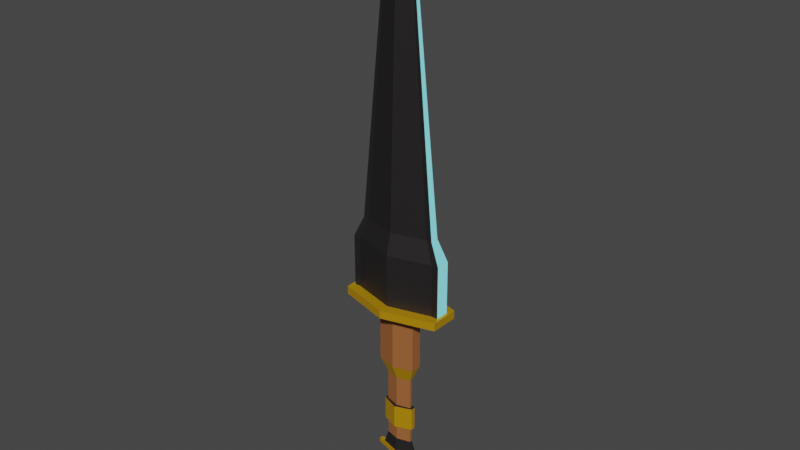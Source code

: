 # Source: blade.blend  (saved by Blender 2.93.21; exported with 4.5.12 LTS)
import bpy
from mathutils import Matrix  # noqa: F401  (used for matrix-valued properties, if any)

bpy.ops.wm.read_factory_settings(use_empty=True)
scene = bpy.context.scene
scene.name = 'Scene'

# ---- collections
col_collection = bpy.data.collections.new('Collection'); scene.collection.children.link(col_collection)

# ---- materials (node trees are filled in below, after node groups)
mat_material_001 = bpy.data.materials.new('Material.001')
mat_material_001.use_transparent_shadow = False
mat_material_002 = bpy.data.materials.new('Material.002')
mat_material_002.use_transparent_shadow = False
mat_material_004 = bpy.data.materials.new('Material.004')
mat_material_004.use_transparent_shadow = False
mat_material_005 = bpy.data.materials.new('Material.005')
mat_material_005.use_transparent_shadow = False
mat_material_006 = bpy.data.materials.new('Material.006')
mat_material_006.use_transparent_shadow = False

# ---- material node trees
mat_material_001.use_nodes = True; mat_material_001.node_tree.nodes.clear()
_N = mat_material_001.node_tree.nodes; _L = mat_material_001.node_tree.links
n0 = _N.new('ShaderNodeBsdfPrincipled'); n0.name = 'Principled BSDF'; n0.location = (10, 300)
n0.distribution = 'GGX'
n0.subsurface_method = 'BURLEY'
n0.inputs[0].default_value = (0.03741, 0.034, 0.03429, 1.0)
n0.inputs[1].default_value = 0.6
n0.inputs[3].default_value = 1.45
n0.inputs[27].default_value = (0.0, 0.0, 0.0, 1.0)
n0.inputs[28].default_value = 1.0
n1 = _N.new('ShaderNodeOutputMaterial'); n1.name = 'Material Output'; n1.location = (300, 300)
_L.new(n0.outputs[0], n1.inputs[0])
n1.is_active_output = True
mat_material_002.use_nodes = True; mat_material_002.node_tree.nodes.clear()
_N = mat_material_002.node_tree.nodes; _L = mat_material_002.node_tree.links
n0 = _N.new('ShaderNodeBsdfPrincipled'); n0.name = 'Principled BSDF'; n0.location = (10, 300)
n0.distribution = 'GGX'
n0.subsurface_method = 'BURLEY'
n0.inputs[0].default_value = (0.8, 0.4189, 0.005214, 1.0)
n0.inputs[1].default_value = 0.5481
n0.inputs[3].default_value = 1.45
n0.inputs[27].default_value = (0.0, 0.0, 0.0, 1.0)
n0.inputs[28].default_value = 1.0
n1 = _N.new('ShaderNodeOutputMaterial'); n1.name = 'Material Output'; n1.location = (300, 300)
_L.new(n0.outputs[0], n1.inputs[0])
n1.is_active_output = True
mat_material_004.use_nodes = True; mat_material_004.node_tree.nodes.clear()
_N = mat_material_004.node_tree.nodes; _L = mat_material_004.node_tree.links
n0 = _N.new('ShaderNodeOutputMaterial'); n0.name = 'Material Output'; n0.location = (300, 300)
n1 = _N.new('ShaderNodeEmission'); n1.name = 'Emission'; n1.location = (10, 300)
n1.inputs[0].default_value = (0.2048, 0.7325, 0.8, 1.0)
_L.new(n1.outputs[0], n0.inputs[0])
n0.is_active_output = True
mat_material_005.use_nodes = True; mat_material_005.node_tree.nodes.clear()
_N = mat_material_005.node_tree.nodes; _L = mat_material_005.node_tree.links
n0 = _N.new('ShaderNodeBsdfPrincipled'); n0.name = 'Principled BSDF'; n0.location = (10, 300)
n0.distribution = 'GGX'
n0.subsurface_method = 'BURLEY'
n0.inputs[0].default_value = (0.07713, 0.1592, 0.8, 1.0)
n0.inputs[3].default_value = 1.45
n0.inputs[27].default_value = (0.0, 0.0, 0.0, 1.0)
n0.inputs[28].default_value = 1.0
n1 = _N.new('ShaderNodeOutputMaterial'); n1.name = 'Material Output'; n1.location = (300, 300)
_L.new(n0.outputs[0], n1.inputs[0])
n1.is_active_output = True
mat_material_006.use_nodes = True; mat_material_006.node_tree.nodes.clear()
_N = mat_material_006.node_tree.nodes; _L = mat_material_006.node_tree.links
n0 = _N.new('ShaderNodeBsdfPrincipled'); n0.name = 'Principled BSDF'; n0.location = (10, 300)
n0.distribution = 'GGX'
n0.subsurface_method = 'BURLEY'
n0.inputs[0].default_value = (0.3397, 0.1188, 0.03589, 1.0)
n0.inputs[3].default_value = 1.45
n0.inputs[27].default_value = (0.0, 0.0, 0.0, 1.0)
n0.inputs[28].default_value = 1.0
n1 = _N.new('ShaderNodeOutputMaterial'); n1.name = 'Material Output'; n1.location = (300, 300)
_L.new(n0.outputs[0], n1.inputs[0])
n1.is_active_output = True

# ---- world
world_world = bpy.data.worlds.new('World'); scene.world = world_world
world_world.use_nodes = True; world_world.node_tree.nodes.clear()
_N = world_world.node_tree.nodes; _L = world_world.node_tree.links
n0 = _N.new('ShaderNodeOutputWorld'); n0.name = 'World Output'; n0.location = (300, 300)
n1 = _N.new('ShaderNodeBackground'); n1.name = 'Background'; n1.location = (10, 300)
n1.inputs[0].default_value = (0.05088, 0.05088, 0.05088, 1.0)
_L.new(n1.outputs[0], n0.inputs[0])
n0.is_active_output = True
world_world.color = (0.05088, 0.05088, 0.05088)
world_world.use_sun_shadow = False
world_world.sun_shadow_jitter_overblur = 0.0

# ---- meshes
me_cylinder = bpy.data.meshes.new('Cylinder')
me_cylinder.from_pydata([(0.0, 1.0, -0.1423), (0.0, 1.0, 0.1423), (1.801, 0.5, -0.1423), (1.801, 0.5, 0.1423), (1.801, -0.5, -0.1423), (1.801, -0.5, 0.1423), (-1.818e-07, -1.0, -0.1423), (-1.818e-07, -1.0, 0.1423), (-1.801, -0.5, -0.1423), (-1.801, -0.5, 0.1423), (-1.801, 0.5, -0.1423), (-1.801, 0.5, 0.1423), (-2.578e-08, 0.3791, -0.2041), (0.6828, 0.1896, -0.2041), (0.6828, -0.1896, -0.2041), (-9.471e-08, -0.3791, -0.2041), (-0.6828, -0.1896, -0.2041), (-0.6828, 0.1896, -0.2041), (-2.962e-08, 0.1767, -2.838), (0.4725, 0.04558, -2.838), (0.4725, -0.04558, -2.838), (-7.529e-08, -0.1767, -2.838), (-0.4725, -0.04558, -2.838), (-0.4725, 0.04558, -2.838), (-2.578e-08, 0.3791, -2.297), (0.6828, 0.1896, -2.297), (0.6828, -0.1896, -2.297), (-9.471e-08, -0.3791, -2.297), (-0.6828, -0.1896, -2.297), (-0.6828, 0.1896, -2.297), (-1.879e-08, 0.2076, -5.821), (0.618, 0.03607, -5.821), (0.618, -0.03607, -5.821), (-7.998e-08, -0.2076, -5.821), (-0.618, -0.03607, -5.821), (-0.618, 0.03607, -5.821), (-2.962e-08, 0.1767, -5.342), (0.4725, 0.04558, -5.342), (0.4725, -0.04558, -5.342), (-7.529e-08, -0.1767, -5.342), (-0.4725, -0.04558, -5.342), (-0.4725, 0.04558, -5.342), (-1.831e-08, 0.2386, -5.821), (0.6479, 0.05875, -5.821), (0.6479, -0.05875, -5.821), (-8.094e-08, -0.2386, -5.821), (-0.6479, -0.05875, -5.821), (-0.6479, 0.05875, -5.821), (-2.633e-09, 0.2898, -5.818), (0.8627, 0.05035, -5.818), (0.8627, -0.05035, -5.818), (-8.805e-08, -0.2898, -5.818), (-0.8627, -0.05035, -5.818), (-0.8627, 0.05035, -5.818), (-2.633e-09, 0.2898, -5.981), (0.8627, 0.05035, -5.981), (0.8627, -0.05035, -5.981), (-8.805e-08, -0.2898, -5.981), (-0.8627, -0.05035, -5.981), (-0.8627, 0.05035, -5.981), (-3.096e-08, 0.1457, -5.978), (0.4337, 0.02531, -5.978), (0.4337, -0.02531, -5.978), (-7.391e-08, -0.1457, -5.978), (-0.4337, -0.02531, -5.978), (-0.4337, 0.02531, -5.978), (-3.699e-08, 0.09877, -5.978), (0.294, 0.01716, -5.978), (0.294, -0.01716, -5.978), (-6.61e-08, -0.09877, -5.978), (-0.294, -0.01716, -5.978), (-0.294, 0.01716, -5.978), (3.211e-07, 0.09877, -7.616), (0.294, 0.01716, -7.616), (0.294, -0.01716, -7.616), (2.92e-07, -0.09877, -7.616), (-0.294, -0.01716, -7.616), (-0.294, 0.01716, -7.616), (1.458, 0.2392, 0.1423), (1.101e-08, 0.644, 0.1423), (-1.458, 0.2392, 0.1423), (-1.458, -0.2392, 0.1423), (-1.543e-07, -0.644, 0.1423), (1.458, -0.2392, 0.1423), (1.458, 0.2392, 1.954), (1.363e-08, 0.644, 1.954), (1.458, -0.2392, 1.954), (-1.458, 0.2392, 1.954), (-1.458, -0.2392, 1.954), (-1.517e-07, -0.644, 1.954), (1.165, 0.1433, 2.684), (2.915e-08, 0.4667, 2.684), (-1.165, 0.1433, 2.684), (-1.165, -0.1433, 2.684), (-1.094e-07, -0.4667, 2.684), (1.165, -0.1433, 2.684), (0.4586, 0.05643, 11.21), (2.823e-07, 0.1837, 11.21), (0.4586, -0.05643, 11.21), (-0.4586, 0.05643, 11.21), (-0.4586, -0.05643, 11.21), (2.277e-07, -0.1837, 11.21), (0.5371, 0.06609, 11.94), (3.101e-07, 0.2152, 11.94), (0.5371, -0.06609, 11.94), (-0.537, 0.06609, 11.94), (-0.537, -0.06609, 11.94), (2.462e-07, -0.2152, 11.94), (1.246e-06, -4.967e-09, 13.16), (1.699, -0.2392, 0.1423), (1.699, 0.2392, 0.1423), (-1.699, 0.2392, 0.1423), (-1.699, -0.2392, 0.1423), (1.699, -0.2392, 1.954), (1.699, 0.2392, 1.954), (-1.699, 0.2392, 1.954), (-1.699, -0.2392, 1.954), (1.358, -0.1433, 2.684), (1.358, 0.1433, 2.684), (-1.358, 0.1433, 2.684), (-1.358, -0.1433, 2.684), (0.5344, -0.05643, 11.21), (0.5344, 0.05643, 11.21), (-0.5344, 0.05643, 11.21), (-0.5344, -0.05643, 11.21), (0.6259, -0.06609, 11.94), (0.6259, 0.06609, 11.94), (-0.6259, 0.06609, 11.94), (-0.6259, -0.06609, 11.94), (1.422e-06, -4.967e-09, 13.16), (0.4725, 0.04558, -3.938), (0.4725, 0.04558, -4.773), (-2.962e-08, 0.1767, -4.773), (-2.962e-08, 0.1767, -3.938), (-0.4725, 0.04558, -4.773), (-0.4725, 0.04558, -3.938), (-0.4725, -0.04558, -3.938), (-0.4725, -0.04558, -4.773), (-7.529e-08, -0.1767, -4.773), (-7.529e-08, -0.1767, -3.938), (0.4725, -0.04558, -3.938), (0.4725, -0.04558, -4.773), (0.5722, 0.0765, -3.938), (0.5722, 0.0765, -4.773), (-2.538e-08, 0.2966, -4.773), (-2.538e-08, 0.2966, -3.938), (-0.5722, 0.0765, -4.773), (-0.5722, 0.0765, -3.938), (-0.5722, -0.0765, -3.938), (-0.5722, -0.0765, -4.773), (-8.07e-08, -0.2966, -4.773), (-8.07e-08, -0.2966, -3.938), (0.5722, -0.0765, -3.938), (0.5722, -0.0765, -4.773)], [], [(0, 1, 3, 2), (2, 3, 5, 4), (4, 5, 7, 6), (6, 7, 9, 8), (78, 84, 114, 110), (8, 9, 11, 10), (10, 11, 1, 0), (8, 10, 17, 16), (16, 17, 29, 28), (0, 2, 13, 12), (4, 6, 15, 14), (10, 0, 12, 17), (6, 8, 16, 15), (2, 4, 14, 13), (132, 131, 37, 36), (14, 15, 27, 26), (12, 13, 25, 24), (17, 12, 24, 29), (15, 16, 28, 27), (13, 14, 26, 25), (19, 18, 24, 25), (20, 19, 25, 26), (21, 20, 26, 27), (22, 21, 27, 28), (23, 22, 28, 29), (18, 23, 29, 24), (31, 32, 50, 49), (134, 132, 36, 41), (138, 137, 40, 39), (131, 141, 38, 37), (137, 134, 41, 40), (141, 138, 39, 38), (43, 42, 36, 37), (44, 43, 37, 38), (45, 44, 38, 39), (46, 45, 39, 40), (47, 46, 40, 41), (42, 47, 41, 36), (31, 30, 42, 43), (32, 31, 43, 44), (33, 32, 44, 45), (34, 33, 45, 46), (35, 34, 46, 47), (30, 35, 47, 42), (48, 49, 55, 54), (34, 35, 53, 52), (32, 33, 51, 50), (30, 31, 49, 48), (35, 30, 48, 53), (33, 34, 52, 51), (58, 59, 65, 64), (53, 48, 54, 59), (51, 52, 58, 57), (49, 50, 56, 55), (52, 53, 59, 58), (50, 51, 57, 56), (65, 60, 66, 71), (56, 57, 63, 62), (54, 55, 61, 60), (59, 54, 60, 65), (57, 58, 64, 63), (55, 56, 62, 61), (70, 71, 77, 76), (63, 64, 70, 69), (61, 62, 68, 67), (64, 65, 71, 70), (62, 63, 69, 68), (60, 61, 67, 66), (72, 73, 74, 75, 76, 77), (68, 69, 75, 74), (66, 67, 73, 72), (71, 66, 72, 77), (69, 70, 76, 75), (67, 68, 74, 73), (3, 1, 79, 78), (1, 11, 80, 79), (11, 9, 81, 80), (9, 7, 82, 81), (7, 5, 83, 82), (5, 3, 78, 83), (94, 95, 98, 101), (81, 82, 89, 88), (79, 80, 87, 85), (78, 79, 85, 84), (82, 83, 86, 89), (100, 106, 128, 124), (84, 85, 91, 90), (85, 87, 92, 91), (80, 81, 112, 111), (88, 89, 94, 93), (89, 86, 95, 94), (92, 87, 115, 119), (100, 101, 107, 106), (108, 104, 125, 129), (90, 96, 122, 118), (93, 94, 101, 100), (91, 92, 99, 97), (90, 91, 97, 96), (107, 104, 108), (97, 99, 105, 103), (96, 97, 103, 102), (101, 98, 104, 107), (83, 78, 110, 109), (102, 108, 129, 126), (99, 92, 119, 123), (84, 90, 118, 114), (106, 107, 108), (103, 105, 108), (102, 103, 108), (109, 110, 114, 113), (111, 112, 116, 115), (115, 116, 120, 119), (113, 114, 118, 117), (119, 120, 124, 123), (117, 118, 122, 121), (123, 124, 128, 127), (121, 122, 126, 125), (127, 128, 129), (125, 126, 129), (88, 93, 120, 116), (106, 108, 129, 128), (105, 99, 123, 127), (86, 83, 109, 113), (108, 105, 127, 129), (98, 95, 117, 121), (95, 86, 113, 117), (96, 102, 126, 122), (81, 88, 116, 112), (93, 100, 124, 120), (104, 98, 121, 125), (87, 80, 111, 115), (20, 21, 139, 140), (138, 141, 153, 150), (22, 23, 135, 136), (131, 132, 144, 143), (19, 20, 140, 130), (130, 140, 152, 142), (21, 22, 136, 139), (137, 138, 150, 149), (23, 18, 133, 135), (140, 139, 151, 152), (18, 19, 130, 133), (133, 130, 142, 145), (152, 151, 150, 153), (148, 147, 146, 149), (142, 152, 153, 143), (151, 148, 149, 150), (147, 145, 144, 146), (145, 142, 143, 144), (135, 133, 145, 147), (141, 131, 143, 153), (136, 135, 147, 148), (132, 134, 146, 144), (139, 136, 148, 151), (134, 137, 149, 146)])
me_cylinder.polygons.foreach_set('material_index', [1, 1, 1, 1, 0, 1, 1, 1, 5, 1, 1, 1, 1, 1, 5, 5, 5, 5, 5, 5, 1, 1, 1, 1, 1, 1, 1, 5, 5, 5, 5, 5, 0, 0, 0, 0, 0, 0, 0, 0, 0, 0, 0, 0, 1, 1, 1, 1, 1, 1, 1, 1, 1, 1, 1, 1, 1, 1, 1, 1, 1, 1, 5, 1, 1, 1, 1, 1, 5, 5, 5, 5, 5, 5, 1, 1, 1, 1, 1, 1, 0, 0, 0, 0, 0, 0, 0, 0, 0, 0, 0, 0, 0, 0, 0, 0, 0, 0, 0, 0, 0, 0, 0, 0, 0, 0, 0, 0, 0, 3, 3, 3, 3, 3, 3, 3, 3, 3, 3, 0, 0, 0, 0, 0, 0, 0, 0, 0, 0, 0, 0, 5, 1, 5, 1, 5, 0, 5, 1, 5, 0, 5, 0, 1, 1, 1, 1, 1, 1, 0, 1, 0, 1, 0, 1])
_uv = me_cylinder.uv_layers.new(name='UVMap')
_uv.uv.foreach_set('vector', [1.0, 0.5, 1.0, 1.0, 0.8333, 1.0, 0.8333, 0.5, 0.8333, 0.5, 0.8333, 1.0, 0.6667, 1.0, 0.6667, 0.5, 0.6667, 0.5, 0.6667, 1.0, 0.5, 1.0, 0.5, 0.5, 0.5, 0.5, 0.5, 1.0, 0.3333, 1.0, 0.3333, 0.5, 0.4183, 0.3074, 0.4183, 0.3074, 0.4183, 0.3074, 0.4183, 0.3074, 0.3333, 0.5, 0.3333, 1.0, 0.1667, 1.0, 0.1667, 0.5, 0.1667, 0.5, 0.1667, 1.0, -8.941e-08, 1.0, -8.941e-08, 0.5, 0.3333, 0.5, 0.1667, 0.5, 0.1667, 0.5, 0.3333, 0.5, 0.3333, 0.5, 0.1667, 0.5, 0.1667, 0.5, 0.3333, 0.5, 1.0, 0.5, 0.8333, 0.5, 0.8333, 0.5, 1.0, 0.5, 0.6667, 0.5, 0.5, 0.5, 0.5, 0.5, 0.6667, 0.5, 0.1667, 0.5, -8.941e-08, 0.5, -8.941e-08, 0.5, 0.1667, 0.5, 0.5, 0.5, 0.3333, 0.5, 0.3333, 0.5, 0.5, 0.5, 0.8333, 0.5, 0.6667, 0.5, 0.6667, 0.5, 0.8333, 0.5, 0.75, 0.3676, 0.9011, 0.2803, 0.9011, 0.2803, 0.75, 0.3676, 0.6667, 0.5, 0.5, 0.5, 0.5, 0.5, 0.6667, 0.5, 1.0, 0.5, 0.8333, 0.5, 0.8333, 0.5, 1.0, 0.5, 0.1667, 0.5, -8.941e-08, 0.5, -8.941e-08, 0.5, 0.1667, 0.5, 0.5, 0.5, 0.3333, 0.5, 0.3333, 0.5, 0.5, 0.5, 0.8333, 0.5, 0.6667, 0.5, 0.6667, 0.5, 0.8333, 0.5, 0.9011, 0.2803, 0.75, 0.3676, 0.75, 0.49, 0.9578, 0.37, 0.9011, 0.2197, 0.9011, 0.2803, 0.9578, 0.37, 0.9578, 0.13, 0.75, 0.1324, 0.9011, 0.2197, 0.9578, 0.13, 0.75, 0.01, 0.5989, 0.2197, 0.75, 0.1324, 0.75, 0.01, 0.5422, 0.13, 0.5989, 0.2803, 0.5989, 0.2197, 0.5422, 0.13, 0.5422, 0.37, 0.75, 0.3676, 0.5989, 0.2803, 0.5422, 0.37, 0.75, 0.49, 0.8929, 0.2673, 0.8929, 0.2327, 0.8929, 0.2327, 0.8929, 0.2673, 0.5989, 0.2803, 0.75, 0.3676, 0.75, 0.3676, 0.5989, 0.2803, 0.75, 0.1324, 0.5989, 0.2197, 0.5989, 0.2197, 0.75, 0.1324, 0.9011, 0.2803, 0.9011, 0.2197, 0.9011, 0.2197, 0.9011, 0.2803, 0.5989, 0.2197, 0.5989, 0.2803, 0.5989, 0.2803, 0.5989, 0.2197, 0.9011, 0.2197, 0.75, 0.1324, 0.75, 0.1324, 0.9011, 0.2197, 0.8998, 0.2783, 0.75, 0.3648, 0.75, 0.3676, 0.9011, 0.2803, 0.8998, 0.2217, 0.8998, 0.2783, 0.9011, 0.2803, 0.9011, 0.2197, 0.75, 0.1352, 0.8998, 0.2217, 0.9011, 0.2197, 0.75, 0.1324, 0.6002, 0.2217, 0.75, 0.1352, 0.75, 0.1324, 0.5989, 0.2197, 0.6002, 0.2783, 0.6002, 0.2217, 0.5989, 0.2197, 0.5989, 0.2803, 0.75, 0.3648, 0.6002, 0.2783, 0.5989, 0.2803, 0.75, 0.3676, 0.8929, 0.2673, 0.75, 0.3499, 0.75, 0.3648, 0.8998, 0.2783, 0.8929, 0.2327, 0.8929, 0.2673, 0.8998, 0.2783, 0.8998, 0.2217, 0.75, 0.1501, 0.8929, 0.2327, 0.8998, 0.2217, 0.75, 0.1352, 0.6071, 0.2327, 0.75, 0.1501, 0.75, 0.1352, 0.6002, 0.2217, 0.6071, 0.2673, 0.6071, 0.2327, 0.6002, 0.2217, 0.6002, 0.2783, 0.75, 0.3499, 0.6071, 0.2673, 0.6002, 0.2783, 0.75, 0.3648, 0.75, 0.3499, 0.8929, 0.2673, 0.8929, 0.2673, 0.75, 0.3499, 0.6071, 0.2327, 0.6071, 0.2673, 0.6071, 0.2673, 0.6071, 0.2327, 0.8929, 0.2327, 0.75, 0.1501, 0.75, 0.1501, 0.8929, 0.2327, 0.75, 0.3499, 0.8929, 0.2673, 0.8929, 0.2673, 0.75, 0.3499, 0.6071, 0.2673, 0.75, 0.3499, 0.75, 0.3499, 0.6071, 0.2673, 0.75, 0.1501, 0.6071, 0.2327, 0.6071, 0.2327, 0.75, 0.1501, 0.6071, 0.2327, 0.6071, 0.2673, 0.6071, 0.2673, 0.6071, 0.2327, 0.6071, 0.2673, 0.75, 0.3499, 0.75, 0.3499, 0.6071, 0.2673, 0.75, 0.1501, 0.6071, 0.2327, 0.6071, 0.2327, 0.75, 0.1501, 0.8929, 0.2673, 0.8929, 0.2327, 0.8929, 0.2327, 0.8929, 0.2673, 0.6071, 0.2327, 0.6071, 0.2673, 0.6071, 0.2673, 0.6071, 0.2327, 0.8929, 0.2327, 0.75, 0.1501, 0.75, 0.1501, 0.8929, 0.2327, 0.6071, 0.2673, 0.75, 0.3499, 0.75, 0.3499, 0.6071, 0.2673, 0.8929, 0.2327, 0.75, 0.1501, 0.75, 0.1501, 0.8929, 0.2327, 0.75, 0.3499, 0.8929, 0.2673, 0.8929, 0.2673, 0.75, 0.3499, 0.6071, 0.2673, 0.75, 0.3499, 0.75, 0.3499, 0.6071, 0.2673, 0.75, 0.1501, 0.6071, 0.2327, 0.6071, 0.2327, 0.75, 0.1501, 0.8929, 0.2673, 0.8929, 0.2327, 0.8929, 0.2327, 0.8929, 0.2673, 0.6071, 0.2327, 0.6071, 0.2673, 0.6071, 0.2673, 0.6071, 0.2327, 0.75, 0.1501, 0.6071, 0.2327, 0.6071, 0.2327, 0.75, 0.1501, 0.8929, 0.2673, 0.8929, 0.2327, 0.8929, 0.2327, 0.8929, 0.2673, 0.6071, 0.2327, 0.6071, 0.2673, 0.6071, 0.2673, 0.6071, 0.2327, 0.8929, 0.2327, 0.75, 0.1501, 0.75, 0.1501, 0.8929, 0.2327, 0.75, 0.3499, 0.8929, 0.2673, 0.8929, 0.2673, 0.75, 0.3499, 0.75, 0.3499, 0.8929, 0.2673, 0.8929, 0.2327, 0.75, 0.1501, 0.6071, 0.2327, 0.6071, 0.2673, 0.8929, 0.2327, 0.75, 0.1501, 0.75, 0.1501, 0.8929, 0.2327, 0.75, 0.3499, 0.8929, 0.2673, 0.8929, 0.2673, 0.75, 0.3499, 0.6071, 0.2673, 0.75, 0.3499, 0.75, 0.3499, 0.6071, 0.2673, 0.75, 0.1501, 0.6071, 0.2327, 0.6071, 0.2327, 0.75, 0.1501, 0.8929, 0.2673, 0.8929, 0.2327, 0.8929, 0.2327, 0.8929, 0.2673, 0.4578, 0.37, 0.25, 0.49, 0.25, 0.4046, 0.4183, 0.3074, 0.25, 0.49, 0.04215, 0.37, 0.08174, 0.3074, 0.25, 0.4046, 0.04215, 0.37, 0.04215, 0.13, 0.08174, 0.1926, 0.08174, 0.3074, 0.04215, 0.13, 0.25, 0.01, 0.25, 0.09543, 0.08174, 0.1926, 0.25, 0.01, 0.4578, 0.13, 0.4183, 0.1926, 0.25, 0.09543, 0.4578, 0.13, 0.4578, 0.37, 0.4183, 0.3074, 0.4183, 0.1926, 0.25, 0.1188, 0.4074, 0.2097, 0.4074, 0.2097, 0.25, 0.1188, 0.08174, 0.1926, 0.25, 0.09543, 0.25, 0.09543, 0.08174, 0.1926, 0.25, 0.4046, 0.08174, 0.3074, 0.08174, 0.3074, 0.25, 0.4046, 0.4183, 0.3074, 0.25, 0.4046, 0.25, 0.4046, 0.4183, 0.3074, 0.25, 0.09543, 0.4183, 0.1926, 0.4183, 0.1926, 0.25, 0.09543, 0.09257, 0.2097, 0.09257, 0.2097, 0.09257, 0.2097, 0.09257, 0.2097, 0.4183, 0.3074, 0.25, 0.4046, 0.25, 0.3812, 0.4074, 0.2903, 0.25, 0.4046, 0.08174, 0.3074, 0.09257, 0.2903, 0.25, 0.3812, 0.08174, 0.3074, 0.08174, 0.1926, 0.08174, 0.1926, 0.08174, 0.3074, 0.08174, 0.1926, 0.25, 0.09543, 0.25, 0.1188, 0.09257, 0.2097, 0.25, 0.09543, 0.4183, 0.1926, 0.4074, 0.2097, 0.25, 0.1188, 0.09257, 0.2903, 0.08174, 0.3074, 0.08174, 0.3074, 0.09257, 0.2903, 0.09257, 0.2097, 0.25, 0.1188, 0.25, 0.1188, 0.09257, 0.2097, 0.25, 0.1188, 0.4074, 0.2097, 0.4074, 0.2097, 0.25, 0.1188, 0.4074, 0.2903, 0.4074, 0.2903, 0.4074, 0.2903, 0.4074, 0.2903, 0.09257, 0.2097, 0.25, 0.1188, 0.25, 0.1188, 0.09257, 0.2097, 0.25, 0.3812, 0.09257, 0.2903, 0.09257, 0.2903, 0.25, 0.3812, 0.4074, 0.2903, 0.25, 0.3812, 0.25, 0.3812, 0.4074, 0.2903, 0.25, 0.1188, 0.4074, 0.2097, 0.25, 0.1188, 0.25, 0.3812, 0.09257, 0.2903, 0.09257, 0.2903, 0.25, 0.3812, 0.4074, 0.2903, 0.25, 0.3812, 0.25, 0.3812, 0.4074, 0.2903, 0.25, 0.1188, 0.4074, 0.2097, 0.4074, 0.2097, 0.25, 0.1188, 0.4183, 0.1926, 0.4183, 0.3074, 0.4183, 0.3074, 0.4183, 0.1926, 0.4074, 0.2903, 0.4074, 0.2903, 0.4074, 0.2903, 0.4074, 0.2903, 0.09257, 0.2903, 0.09257, 0.2903, 0.09257, 0.2903, 0.09257, 0.2903, 0.4183, 0.3074, 0.4074, 0.2903, 0.4074, 0.2903, 0.4183, 0.3074, 0.09257, 0.2097, 0.25, 0.1188, 0.09257, 0.2097, 0.25, 0.3812, 0.09257, 0.2903, 0.25, 0.3812, 0.4074, 0.2903, 0.25, 0.3812, 0.4074, 0.2903, 0.4183, 0.1926, 0.4183, 0.3074, 0.4183, 0.3074, 0.4183, 0.1926, 0.08174, 0.3074, 0.08174, 0.1926, 0.08174, 0.1926, 0.08174, 0.3074, 0.08174, 0.3074, 0.08174, 0.1926, 0.09257, 0.2097, 0.09257, 0.2903, 0.4183, 0.1926, 0.4183, 0.3074, 0.4074, 0.2903, 0.4074, 0.2097, 0.09257, 0.2903, 0.09257, 0.2097, 0.09257, 0.2097, 0.09257, 0.2903, 0.4074, 0.2097, 0.4074, 0.2903, 0.4074, 0.2903, 0.4074, 0.2097, 0.09257, 0.2903, 0.09257, 0.2097, 0.09257, 0.2097, 0.09257, 0.2903, 0.4074, 0.2097, 0.4074, 0.2903, 0.4074, 0.2903, 0.4074, 0.2097, 0.09257, 0.2903, 0.09257, 0.2097, 0.09257, 0.2903, 0.4074, 0.2097, 0.4074, 0.2903, 0.4074, 0.2097, 0.08174, 0.1926, 0.09257, 0.2097, 0.09257, 0.2097, 0.08174, 0.1926, 0.09257, 0.2097, 0.09257, 0.2097, 0.09257, 0.2097, 0.09257, 0.2097, 0.09257, 0.2903, 0.09257, 0.2903, 0.09257, 0.2903, 0.09257, 0.2903, 0.4183, 0.1926, 0.4183, 0.1926, 0.4183, 0.1926, 0.4183, 0.1926, 0.25, 0.3812, 0.09257, 0.2903, 0.09257, 0.2903, 0.25, 0.3812, 0.4074, 0.2097, 0.4074, 0.2097, 0.4074, 0.2097, 0.4074, 0.2097, 0.4074, 0.2097, 0.4183, 0.1926, 0.4183, 0.1926, 0.4074, 0.2097, 0.4074, 0.2903, 0.4074, 0.2903, 0.4074, 0.2903, 0.4074, 0.2903, 0.08174, 0.1926, 0.08174, 0.1926, 0.08174, 0.1926, 0.08174, 0.1926, 0.09257, 0.2097, 0.09257, 0.2097, 0.09257, 0.2097, 0.09257, 0.2097, 0.4074, 0.2097, 0.4074, 0.2097, 0.4074, 0.2097, 0.4074, 0.2097, 0.08174, 0.3074, 0.08174, 0.3074, 0.08174, 0.3074, 0.08174, 0.3074, 0.9011, 0.2197, 0.75, 0.1324, 0.75, 0.1324, 0.9011, 0.2197, 0.75, 0.1324, 0.9011, 0.2197, 0.9011, 0.2197, 0.75, 0.1324, 0.5989, 0.2197, 0.5989, 0.2803, 0.5989, 0.2803, 0.5989, 0.2197, 0.9011, 0.2803, 0.75, 0.3676, 0.75, 0.3676, 0.9011, 0.2803, 0.9011, 0.2803, 0.9011, 0.2197, 0.9011, 0.2197, 0.9011, 0.2803, 0.9011, 0.2803, 0.9011, 0.2197, 0.9011, 0.2197, 0.9011, 0.2803, 0.75, 0.1324, 0.5989, 0.2197, 0.5989, 0.2197, 0.75, 0.1324, 0.5989, 0.2197, 0.75, 0.1324, 0.75, 0.1324, 0.5989, 0.2197, 0.5989, 0.2803, 0.75, 0.3676, 0.75, 0.3676, 0.5989, 0.2803, 0.9011, 0.2197, 0.75, 0.1324, 0.75, 0.1324, 0.9011, 0.2197, 0.75, 0.3676, 0.9011, 0.2803, 0.9011, 0.2803, 0.75, 0.3676, 0.75, 0.3676, 0.9011, 0.2803, 0.9011, 0.2803, 0.75, 0.3676, 0.9011, 0.2197, 0.75, 0.1324, 0.75, 0.1324, 0.9011, 0.2197, 0.5989, 0.2197, 0.5989, 0.2803, 0.5989, 0.2803, 0.5989, 0.2197, 0.9011, 0.2803, 0.9011, 0.2197, 0.9011, 0.2197, 0.9011, 0.2803, 0.75, 0.1324, 0.5989, 0.2197, 0.5989, 0.2197, 0.75, 0.1324, 0.5989, 0.2803, 0.75, 0.3676, 0.75, 0.3676, 0.5989, 0.2803, 0.75, 0.3676, 0.9011, 0.2803, 0.9011, 0.2803, 0.75, 0.3676, 0.5989, 0.2803, 0.75, 0.3676, 0.75, 0.3676, 0.5989, 0.2803, 0.9011, 0.2197, 0.9011, 0.2803, 0.9011, 0.2803, 0.9011, 0.2197, 0.5989, 0.2197, 0.5989, 0.2803, 0.5989, 0.2803, 0.5989, 0.2197, 0.75, 0.3676, 0.5989, 0.2803, 0.5989, 0.2803, 0.75, 0.3676, 0.75, 0.1324, 0.5989, 0.2197, 0.5989, 0.2197, 0.75, 0.1324, 0.5989, 0.2803, 0.5989, 0.2197, 0.5989, 0.2197, 0.5989, 0.2803])
me_cylinder.materials.append(mat_material_001)
me_cylinder.materials.append(mat_material_002)
me_cylinder.materials.append(None)
me_cylinder.materials.append(mat_material_004)
me_cylinder.materials.append(mat_material_005)
me_cylinder.materials.append(mat_material_006)
me_cylinder.use_remesh_fix_poles = True
me_cylinder.use_remesh_preserve_attributes = False
me_cylinder.update()

# ---- objects
ob_cylinder = bpy.data.objects.new('Cylinder', me_cylinder)

# ---- transforms, parenting, visibility, modifiers, constraints
ob_cylinder.location = (0.0, 0.0, 0.0)

# ---- collection membership
col_collection.objects.link(ob_cylinder)

# ---- scene / render settings (as saved in the file)
scene.frame_start = 1; scene.frame_end = 250; scene.frame_set(1)
scene.render.engine = 'BLENDER_EEVEE_NEXT'
scene.cycles.use_denoising = False
scene.cycles.samples = 128
scene.cycles.sampling_pattern = 'TABULATED_SOBOL'
scene.cycles.use_adaptive_sampling = False
scene.cycles.use_light_tree = False
scene.eevee.use_gtao = True
scene.eevee.gtao_distance = 0.7
scene.view_settings.view_transform = 'Filmic'
bpy.context.view_layer.update()

# ---- added for rendering (the .blend has no active camera and no usable light): camera, sun
cam_auto = bpy.data.cameras.new('AutoCamera')
cam_auto.lens = 50.0
cam_auto.sensor_width = 36.0
cam_auto.clip_end = 1000.0
ob_auto_camera = bpy.data.objects.new('AutoCamera', cam_auto)
scene.collection.objects.link(ob_auto_camera)
ob_auto_camera.location = (19.5946, -23.5135, 18.4466)
ob_auto_camera.rotation_euler = (1.09748, -7.21219e-08, 0.694738)
scene.camera = ob_auto_camera
light_auto_sun = bpy.data.lights.new('AutoSun', 'SUN')
light_auto_sun.energy = 3.0
light_auto_sun.angle = 0.0523599
ob_auto_sun = bpy.data.objects.new('AutoSun', light_auto_sun)
scene.collection.objects.link(ob_auto_sun)
ob_auto_sun.rotation_euler = (0.872665, 0.174533, 0.523599)
bpy.context.view_layer.update()
